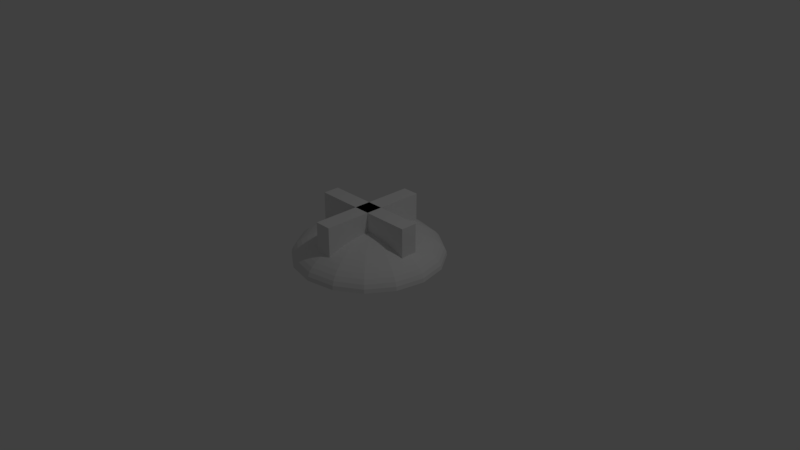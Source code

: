 # Source: 014_007.blend  (saved by Blender 2.79.0; exported with 4.5.12 LTS)
import bpy
from mathutils import Matrix  # noqa: F401  (used for matrix-valued properties, if any)

bpy.ops.wm.read_factory_settings(use_empty=True)
scene = bpy.context.scene
scene.name = 'Scene'

# ---- collections
col_collection_1 = bpy.data.collections.new('Collection 1'); scene.collection.children.link(col_collection_1)

# ---- world
world_world = bpy.data.worlds.new('World'); scene.world = world_world
world_world.color = (0.05088, 0.05088, 0.05088)
world_world.use_sun_shadow = False
world_world.sun_shadow_jitter_overblur = 0.0
world_world.cycles.sampling_method = 'MANUAL'

# ---- cameras
cam_camera = bpy.data.cameras.new('Camera')
cam_camera.clip_end = 100.0
cam_camera.lens = 35.0
cam_camera.sensor_width = 32.0
cam_camera.sensor_height = 18.0
cam_camera.ortho_scale = 7.314
cam_camera.dof.focus_distance = 0.0
cam_camera.dof.aperture_fstop = 128.0

# ---- lights
light_lamp = bpy.data.lights.new('Lamp', 'POINT')
light_lamp.transmission_factor = 0.0
light_lamp.cutoff_distance = 30.0
light_lamp.energy = 100.0
light_lamp.shadow_buffer_clip_start = 1.001
light_lamp.shadow_soft_size = 0.1
light_lamp.shadow_maximum_resolution = 0.006
light_lamp.use_absolute_resolution = True

# ---- meshes
me_001 = bpy.data.meshes.new('立方体.001')
me_001.from_pydata([(-1.0, -1.0, -1.0), (-1.0, -1.0, 1.0), (-1.0, 1.0, -1.0), (-1.0, 1.0, 1.0), (1.0, -1.0, -1.0), (1.0, -1.0, 1.0), (1.0, 1.0, -1.0), (1.0, 1.0, 1.0), (0.1523, -6.565, -1.0), (0.1523, -6.565, 1.0), (-0.1523, -6.565, -1.0), (-0.1523, -6.565, 1.0), (0.1523, 6.565, -1.0), (0.1523, 6.565, 1.0), (-0.1523, 6.565, -1.0), (-0.1523, 6.565, 1.0)], [], [(0, 1, 3, 2), (2, 3, 7, 6), (6, 7, 5, 4), (4, 5, 1, 0), (2, 6, 4, 0), (7, 3, 1, 5), (8, 9, 11, 10), (10, 11, 15, 14), (14, 15, 13, 12), (12, 13, 9, 8), (10, 14, 12, 8), (15, 11, 9, 13)])
me_001.use_remesh_preserve_volume = False
me_001.use_remesh_preserve_attributes = False
me_001.use_mirror_vertex_groups = False
me_001.update()
me_x = bpy.data.meshes.new('球')
me_x.from_pydata([(0.0, 0.3827, 0.371), (0.0, 0.5, 0.3478), (0.0, 0.7071, 0.284), (0.0, 0.7934, 0.2445), (0.0, 0.866, 0.2008), (0.0, 0.9239, 0.1537), (0.0, 0.9659, 0.1039), (0.0, 0.9914, 0.05242), (0.0, 1.0, 1.394e-07), (0.04995, 0.1206, 0.3982), (0.09905, 0.2391, 0.3879), (0.1464, 0.3536, 0.371), (0.1913, 0.4619, 0.3478), (0.233, 0.5624, 0.3186), (0.2706, 0.6533, 0.284), (0.3036, 0.733, 0.2445), (0.3314, 0.8001, 0.2008), (0.3536, 0.8536, 0.1537), (0.3696, 0.8924, 0.1039), (0.3794, 0.916, 0.05242), (0.3827, 0.9239, 1.394e-07), (-2.754e-07, 1.141e-07, 0.4016), (0.0923, 0.0923, 0.3982), (0.183, 0.183, 0.3879), (0.2706, 0.2706, 0.371), (0.3536, 0.3536, 0.3478), (0.4305, 0.4305, 0.3186), (0.5, 0.5, 0.284), (0.561, 0.561, 0.2445), (0.6124, 0.6124, 0.2008), (0.6533, 0.6533, 0.1537), (0.683, 0.683, 0.1039), (0.7011, 0.7011, 0.05242), (0.7071, 0.7071, 1.394e-07), (0.1206, 0.04995, 0.3982), (0.2391, 0.09905, 0.3879), (0.3536, 0.1464, 0.371), (0.4619, 0.1913, 0.3478), (0.5624, 0.233, 0.3186), (0.6533, 0.2706, 0.284), (0.733, 0.3036, 0.2445), (0.8001, 0.3314, 0.2008), (0.8536, 0.3536, 0.1537), (0.8924, 0.3696, 0.1039), (0.916, 0.3794, 0.05242), (0.9239, 0.3827, 1.394e-07), (0.1305, 3.724e-07, 0.3982), (0.2588, 3.575e-07, 0.3879), (0.3827, 3.426e-07, 0.371), (0.5, 3.426e-07, 0.3478), (0.6088, 3.277e-07, 0.3186), (0.7071, 3.128e-07, 0.284), (0.7934, 2.383e-07, 0.2445), (0.866, 2.681e-07, 0.2008), (0.9239, 3.575e-07, 0.1537), (0.9659, 2.085e-07, 0.1039), (0.9914, 3.277e-07, 0.05242), (1.0, 2.383e-07, 1.394e-07), (0.1206, -0.04995, 0.3982), (0.2391, -0.09905, 0.3879), (0.3536, -0.1464, 0.371), (0.4619, -0.1913, 0.3478), (0.5624, -0.233, 0.3186), (0.6533, -0.2706, 0.284), (0.733, -0.3036, 0.2445), (0.8001, -0.3314, 0.2008), (0.8536, -0.3536, 0.1537), (0.8924, -0.3696, 0.1039), (0.916, -0.3794, 0.05242), (0.9239, -0.3827, 1.394e-07), (0.0923, -0.0923, 0.3982), (0.183, -0.183, 0.3879), (0.2706, -0.2706, 0.371), (0.3536, -0.3536, 0.3478), (0.4305, -0.4305, 0.3186), (0.5, -0.5, 0.284), (0.561, -0.561, 0.2445), (0.6124, -0.6124, 0.2008), (0.6533, -0.6533, 0.1537), (0.683, -0.683, 0.1039), (0.7011, -0.7011, 0.05242), (0.7071, -0.7071, 1.394e-07), (0.04995, -0.1206, 0.3982), (0.09905, -0.2391, 0.3879), (0.1464, -0.3536, 0.371), (0.1913, -0.4619, 0.3478), (0.233, -0.5624, 0.3186), (0.2706, -0.6533, 0.284), (0.3036, -0.733, 0.2445), (0.3314, -0.8001, 0.2008), (0.3536, -0.8536, 0.1537), (0.3696, -0.8924, 0.1039), (0.3794, -0.916, 0.05242), (0.3827, -0.9239, 1.394e-07), (-4.099e-08, -0.1305, 0.3982), (-6.707e-08, -0.2588, 0.3879), (-1.192e-07, -0.3827, 0.371), (-1.49e-07, -0.5, 0.3478), (-1.49e-07, -0.6088, 0.3186), (-1.937e-07, -0.7071, 0.284), (-3.576e-07, -0.7934, 0.2445), (-3.278e-07, -0.866, 0.2008), (-2.682e-07, -0.9239, 0.1537), (-4.47e-07, -0.9659, 0.1039), (-2.682e-07, -0.9914, 0.05242), (-3.576e-07, -1.0, 1.394e-07), (-0.04995, -0.1206, 0.3982), (-0.09905, -0.2391, 0.3879), (-0.1464, -0.3536, 0.371), (-0.1913, -0.4619, 0.3478), (-0.233, -0.5624, 0.3186), (-0.2706, -0.6533, 0.284), (-0.3036, -0.733, 0.2445), (-0.3314, -0.8001, 0.2008), (-0.3536, -0.8536, 0.1537), (-0.3696, -0.8924, 0.1039), (-0.3794, -0.916, 0.05242), (-0.3827, -0.9239, 1.394e-07), (-0.0923, -0.0923, 0.3982), (-0.183, -0.183, 0.3879), (-0.2706, -0.2706, 0.371), (-0.3536, -0.3536, 0.3478), (-0.4305, -0.4305, 0.3186), (-0.5, -0.5, 0.284), (-0.561, -0.561, 0.2445), (-0.6124, -0.6124, 0.2008), (-0.6533, -0.6533, 0.1537), (-0.683, -0.683, 0.1039), (-0.7011, -0.7011, 0.05242), (-0.7071, -0.7071, 1.394e-07), (-0.1206, -0.04995, 0.3982), (-0.2391, -0.09905, 0.3879), (-0.3536, -0.1464, 0.371), (-0.4619, -0.1913, 0.3478), (-0.5624, -0.233, 0.3186), (-0.6533, -0.2706, 0.284), (-0.733, -0.3036, 0.2445), (-0.8001, -0.3314, 0.2008), (-0.8536, -0.3536, 0.1537), (-0.8924, -0.3696, 0.1039), (-0.916, -0.3794, 0.05242), (-0.9239, -0.3827, 1.394e-07), (-0.1305, 4.506e-07, 0.3982), (-0.2588, 4.841e-07, 0.3879), (-0.3827, 5.363e-07, 0.371), (-0.5, 5.959e-07, 0.3478), (-0.6088, 6.108e-07, 0.3186), (-0.7071, 7.002e-07, 0.284), (-0.7934, 8.343e-07, 0.2445), (-0.866, 8.045e-07, 0.2008), (-0.9239, 7.747e-07, 0.1537), (-0.9659, 9.535e-07, 0.1039), (-0.9914, 8.045e-07, 0.05242), (-1.0, 8.939e-07, 1.394e-07), (-0.1206, 0.04995, 0.3982), (-0.2391, 0.09905, 0.3879), (-0.3536, 0.1464, 0.371), (-0.4619, 0.1913, 0.3478), (-0.5624, 0.233, 0.3186), (-0.6533, 0.2706, 0.284), (-0.733, 0.3036, 0.2445), (-0.8001, 0.3314, 0.2008), (-0.8536, 0.3536, 0.1537), (-0.8924, 0.3696, 0.1039), (-0.916, 0.3794, 0.05242), (-0.9239, 0.3827, 1.394e-07), (-0.0923, 0.0923, 0.3982), (-0.183, 0.183, 0.3879), (-0.2706, 0.2706, 0.371), (-0.3536, 0.3536, 0.3478), (-0.4305, 0.4305, 0.3186), (-0.5, 0.5, 0.284), (-0.561, 0.561, 0.2445), (-0.6124, 0.6124, 0.2008), (-0.6533, 0.6533, 0.1537), (-0.683, 0.683, 0.1039), (-0.7011, 0.7011, 0.05242), (-0.7071, 0.7071, 1.394e-07), (-0.04995, 0.1206, 0.3982), (-0.09905, 0.2391, 0.3879), (-0.1464, 0.3536, 0.371), (-0.1913, 0.4619, 0.3478), (-0.233, 0.5624, 0.3186), (-0.2706, 0.6533, 0.284), (-0.3036, 0.733, 0.2445), (-0.3314, 0.8001, 0.2008), (-0.3536, 0.8536, 0.1537), (-0.3696, 0.8924, 0.1039), (-0.3794, 0.916, 0.05242), (-0.3827, 0.9239, 1.394e-07), (7.449e-08, 0.1305, 0.3982), (1.341e-07, 0.2588, 0.3879), (2.533e-07, 0.6088, 0.3186)], [], [(3, 2, 14, 15), (4, 3, 15, 16), (190, 21, 9), (5, 4, 16, 17), (191, 190, 9, 10), (6, 5, 17, 18), (0, 191, 10, 11), (7, 6, 18, 19), (1, 0, 11, 12), (8, 7, 19, 20), (192, 1, 12, 13), (20, 33, 45, 57, 69, 81, 93, 105, 117, 129, 141, 153, 165, 177, 189, 8), (2, 192, 13, 14), (20, 19, 32, 33), (13, 12, 25, 26), (14, 13, 26, 27), (15, 14, 27, 28), (16, 15, 28, 29), (9, 21, 22), (17, 16, 29, 30), (10, 9, 22, 23), (18, 17, 30, 31), (11, 10, 23, 24), (19, 18, 31, 32), (12, 11, 24, 25), (29, 28, 40, 41), (22, 21, 34), (30, 29, 41, 42), (23, 22, 34, 35), (31, 30, 42, 43), (24, 23, 35, 36), (32, 31, 43, 44), (25, 24, 36, 37), (33, 32, 44, 45), (26, 25, 37, 38), (27, 26, 38, 39), (28, 27, 39, 40), (36, 35, 47, 48), (44, 43, 55, 56), (37, 36, 48, 49), (45, 44, 56, 57), (38, 37, 49, 50), (39, 38, 50, 51), (40, 39, 51, 52), (41, 40, 52, 53), (34, 21, 46), (42, 41, 53, 54), (35, 34, 46, 47), (43, 42, 54, 55), (51, 50, 62, 63), (52, 51, 63, 64), (53, 52, 64, 65), (46, 21, 58), (54, 53, 65, 66), (47, 46, 58, 59), (55, 54, 66, 67), (48, 47, 59, 60), (56, 55, 67, 68), (49, 48, 60, 61), (57, 56, 68, 69), (50, 49, 61, 62), (58, 21, 70), (66, 65, 77, 78), (59, 58, 70, 71), (67, 66, 78, 79), (60, 59, 71, 72), (68, 67, 79, 80), (61, 60, 72, 73), (69, 68, 80, 81), (62, 61, 73, 74), (63, 62, 74, 75), (64, 63, 75, 76), (65, 64, 76, 77), (73, 72, 84, 85), (81, 80, 92, 93), (74, 73, 85, 86), (75, 74, 86, 87), (76, 75, 87, 88), (77, 76, 88, 89), (70, 21, 82), (78, 77, 89, 90), (71, 70, 82, 83), (79, 78, 90, 91), (72, 71, 83, 84), (80, 79, 91, 92), (88, 87, 99, 100), (89, 88, 100, 101), (82, 21, 94), (90, 89, 101, 102), (83, 82, 94, 95), (91, 90, 102, 103), (84, 83, 95, 96), (92, 91, 103, 104), (85, 84, 96, 97), (93, 92, 104, 105), (86, 85, 97, 98), (87, 86, 98, 99), (95, 94, 106, 107), (103, 102, 114, 115), (96, 95, 107, 108), (104, 103, 115, 116), (97, 96, 108, 109), (105, 104, 116, 117), (98, 97, 109, 110), (99, 98, 110, 111), (100, 99, 111, 112), (101, 100, 112, 113), (94, 21, 106), (102, 101, 113, 114), (110, 109, 121, 122), (111, 110, 122, 123), (112, 111, 123, 124), (113, 112, 124, 125), (106, 21, 118), (114, 113, 125, 126), (107, 106, 118, 119), (115, 114, 126, 127), (108, 107, 119, 120), (116, 115, 127, 128), (109, 108, 120, 121), (117, 116, 128, 129), (125, 124, 136, 137), (118, 21, 130), (126, 125, 137, 138), (119, 118, 130, 131), (127, 126, 138, 139), (120, 119, 131, 132), (128, 127, 139, 140), (121, 120, 132, 133), (129, 128, 140, 141), (122, 121, 133, 134), (123, 122, 134, 135), (124, 123, 135, 136), (132, 131, 143, 144), (140, 139, 151, 152), (133, 132, 144, 145), (141, 140, 152, 153), (134, 133, 145, 146), (135, 134, 146, 147), (136, 135, 147, 148), (137, 136, 148, 149), (130, 21, 142), (138, 137, 149, 150), (131, 130, 142, 143), (139, 138, 150, 151), (147, 146, 158, 159), (148, 147, 159, 160), (149, 148, 160, 161), (142, 21, 154), (150, 149, 161, 162), (143, 142, 154, 155), (151, 150, 162, 163), (144, 143, 155, 156), (152, 151, 163, 164), (145, 144, 156, 157), (153, 152, 164, 165), (146, 145, 157, 158), (162, 161, 173, 174), (155, 154, 166, 167), (163, 162, 174, 175), (156, 155, 167, 168), (164, 163, 175, 176), (157, 156, 168, 169), (165, 164, 176, 177), (158, 157, 169, 170), (159, 158, 170, 171), (160, 159, 171, 172), (161, 160, 172, 173), (154, 21, 166), (169, 168, 180, 181), (177, 176, 188, 189), (170, 169, 181, 182), (171, 170, 182, 183), (172, 171, 183, 184), (173, 172, 184, 185), (166, 21, 178), (174, 173, 185, 186), (167, 166, 178, 179), (175, 174, 186, 187), (168, 167, 179, 180), (176, 175, 187, 188), (184, 183, 2, 3), (185, 184, 3, 4), (178, 21, 190), (186, 185, 4, 5), (179, 178, 190, 191), (187, 186, 5, 6), (180, 179, 191, 0), (188, 187, 6, 7), (181, 180, 0, 1), (189, 188, 7, 8), (182, 181, 1, 192), (183, 182, 192, 2)])
me_x.use_remesh_preserve_volume = False
me_x.use_remesh_preserve_attributes = False
me_x.use_mirror_vertex_groups = False
me_x.update()

# ---- objects
ob_001 = bpy.data.objects.new('立方体.001', me_001)
ob_x = bpy.data.objects.new('球', me_x)
ob_lamp = bpy.data.objects.new('Lamp', light_lamp)
ob_camera = bpy.data.objects.new('Camera', cam_camera)

# ---- transforms, parenting, visibility, modifiers, constraints
ob_001.location = (0.0, 0.0, 0.3662)
ob_001.rotation_euler = (0.0, -0.0, -1.571)
ob_001.scale = (0.7338, 0.1118, 0.2926)
ob_001.hide_viewport = True
ob_001.lineart.crease_threshold = 0.0
ob_x.location = (0.0, 0.0, 0.0)
ob_x.lineart.crease_threshold = 0.0
_m = ob_x.modifiers.new('ブーリアン', 'BOOLEAN')
_m.object = ob_001
_m.solver = 'FAST'
ob_lamp.location = (4.076, 1.005, 5.904)
ob_lamp.rotation_euler = (0.6503, 0.05522, 1.866)
ob_lamp.lock_rotations_4d = False
ob_lamp.empty_display_type = 'ARROWS'
ob_lamp.color = (0.0, 0.0, 0.0, 0.0)
ob_lamp.lineart.crease_threshold = 0.0
ob_camera.location = (7.481, -6.508, 5.344)
ob_camera.rotation_euler = (1.109, 0.0, 0.8149)
ob_camera.lock_rotations_4d = False
ob_camera.empty_display_type = 'ARROWS'
ob_camera.color = (0.0, 0.0, 0.0, 0.0)
ob_camera.display_type = 'WIRE'
ob_camera.lineart.crease_threshold = 0.0

# ---- collection membership
col_collection_1.objects.link(ob_001)
col_collection_1.objects.link(ob_x)
col_collection_1.objects.link(ob_lamp)
col_collection_1.objects.link(ob_camera)

# ---- scene / render settings (as saved in the file)
scene.camera = ob_camera
scene.frame_start = 1; scene.frame_end = 250; scene.frame_set(1)
scene.render.engine = 'BLENDER_EEVEE_NEXT'
scene.render.resolution_percentage = 50
scene.render.dither_intensity = 0.0
scene.cycles.use_denoising = False
scene.cycles.samples = 128
scene.cycles.sampling_pattern = 'TABULATED_SOBOL'
scene.cycles.use_adaptive_sampling = False
scene.cycles.use_light_tree = False
scene.cycles.blur_glossy = 0.0
scene.cycles.sample_clamp_indirect = 0.0
scene.view_settings.view_transform = 'Standard'
bpy.context.view_layer.update()
